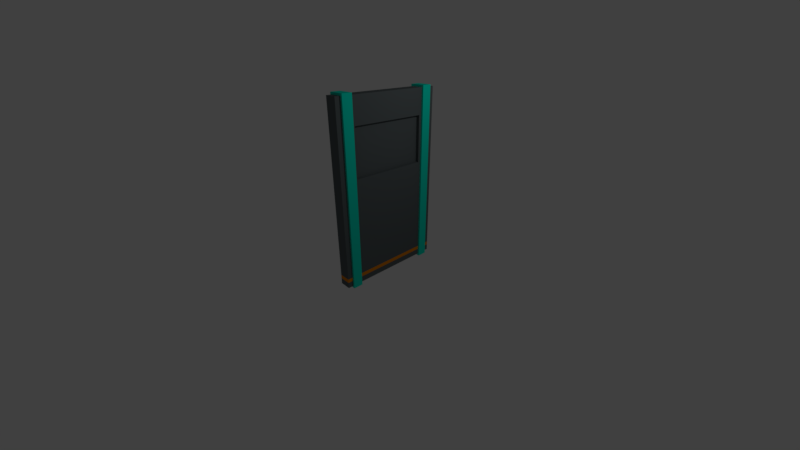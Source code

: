 # Source: door2.blend  (saved by Blender 2.79.0; exported with 4.5.12 LTS)
import bpy
from mathutils import Matrix  # noqa: F401  (used for matrix-valued properties, if any)

bpy.ops.wm.read_factory_settings(use_empty=True)
scene = bpy.context.scene
scene.name = 'Scene'

# ---- collections
col_collection_1 = bpy.data.collections.new('Collection 1'); scene.collection.children.link(col_collection_1)

# ---- materials (node trees are filled in below, after node groups)
mat_material = bpy.data.materials.new('Material')
mat_material.alpha_threshold = 0.0
mat_material.use_transparent_shadow = False
mat_material.diffuse_color = (0.1084, 0.1274, 0.1329, 1.0)
mat_material.roughness = 0.5
mat_material.line_color = (0.0, 0.0, 0.0, 1.0)
mat_material_001 = bpy.data.materials.new('Material.001')
mat_material_001.alpha_threshold = 0.0
mat_material_001.use_transparent_shadow = False
mat_material_001.diffuse_color = (0.8, 0.2439, 0.0, 1.0)
mat_material_001.roughness = 0.5
mat_material_002 = bpy.data.materials.new('Material.002')
mat_material_002.alpha_threshold = 0.0
mat_material_002.use_transparent_shadow = False
mat_material_002.diffuse_color = (0.0, 0.8, 0.5922, 1.0)
mat_material_002.roughness = 0.5

# ---- material node trees

# ---- world
world_world = bpy.data.worlds.new('World'); scene.world = world_world
world_world.color = (0.05088, 0.05088, 0.05088)
world_world.use_sun_shadow = False
world_world.sun_shadow_jitter_overblur = 0.0
world_world.cycles.sampling_method = 'MANUAL'

# ---- cameras
cam_camera = bpy.data.cameras.new('Camera')
cam_camera.clip_end = 100.0
cam_camera.lens = 14.66
cam_camera.sensor_width = 32.0
cam_camera.sensor_height = 18.0
cam_camera.ortho_scale = 7.314
cam_camera.dof.focus_distance = 0.0
cam_camera.dof.aperture_fstop = 128.0

# ---- lights
light_lamp = bpy.data.lights.new('Lamp', 'POINT')
light_lamp.transmission_factor = 0.0
light_lamp.cutoff_distance = 30.0
light_lamp.energy = 100.0
light_lamp.shadow_buffer_clip_start = 1.001
light_lamp.shadow_soft_size = 0.1
light_lamp.shadow_maximum_resolution = 0.006
light_lamp.use_absolute_resolution = True

# ---- meshes
me_cube = bpy.data.meshes.new('Cube')
me_cube.from_pydata([(0.1716, 1.642, -1.0), (0.1716, -1.642, -1.0), (-0.1716, -1.642, -1.0), (-0.1716, 1.642, -1.0), (0.1716, 1.642, 4.26), (0.1716, -1.642, 4.26), (-0.1716, -1.642, 4.26), (-0.1716, 1.642, 4.26), (0.1716, -1.484, -1.0), (0.1716, 1.484, -1.0), (-0.1716, 1.484, -1.0), (-0.1716, -1.484, -1.0), (0.1716, 1.484, 4.26), (0.1716, -1.484, 4.26), (-0.1716, -1.484, 4.26), (-0.1716, 1.484, 4.26), (0.1716, 1.196, -1.0), (0.1716, -1.196, -1.0), (0.1716, 1.196, 4.26), (0.1716, -1.196, 4.26), (-0.1716, 1.196, -1.0), (-0.1716, -1.196, -1.0), (-0.1716, -1.196, 4.26), (-0.1716, 1.196, 4.26), (-0.1716, 1.642, -0.7066), (-0.1716, 1.642, -0.8203), (-0.1716, -1.642, -0.8203), (-0.1716, -1.642, -0.7066), (0.1716, -1.642, -0.7066), (0.1716, -1.642, -0.8203), (0.1716, 1.642, -0.7066), (0.1716, 1.642, -0.8203), (-0.1716, 1.484, -0.7066), (-0.1716, 1.484, -0.8203), (-0.1716, -1.484, -0.8203), (-0.1716, -1.484, -0.7066), (0.1716, -1.484, -0.8203), (0.1716, -1.484, -0.7066), (0.1716, 1.484, -0.8203), (0.1716, 1.484, -0.7066), (-0.1716, -1.196, -0.8203), (-0.1716, -1.196, -0.7066), (-0.1716, 1.196, -0.7066), (-0.1716, 1.196, -0.8203), (0.1716, 1.196, -0.8203), (0.1716, 1.196, -0.7066), (0.1716, -1.196, -0.7066), (0.1716, -1.196, -0.8203), (-0.2298, -1.484, 4.318), (0.2298, -1.484, 4.318), (0.2298, 1.484, 4.318), (-0.2298, 1.484, 4.318), (0.2298, -1.484, -1.058), (-0.2298, -1.484, -1.058), (-0.2298, 1.484, -1.058), (0.2298, 1.484, -1.058), (-0.2298, 1.196, -1.058), (0.2298, 1.196, -1.058), (0.2298, -1.196, -1.058), (-0.2298, -1.196, -1.058), (0.2298, 1.196, 4.318), (-0.2298, 1.196, 4.318), (-0.2298, -1.196, 4.318), (0.2298, -1.196, 4.318), (0.2298, 1.196, -0.8203), (0.2298, 1.196, -0.7066), (0.2298, -1.196, -0.7066), (0.2298, -1.196, -0.8203), (-0.2298, -1.196, -0.8203), (-0.2298, -1.196, -0.7066), (-0.2298, 1.196, -0.7066), (-0.2298, 1.196, -0.8203), (-0.2298, -1.484, -0.8203), (-0.2298, -1.484, -0.7066), (0.2298, -1.484, -0.8203), (0.2298, -1.484, -0.7066), (-0.2298, 1.484, -0.7066), (-0.2298, 1.484, -0.8203), (0.2298, 1.484, -0.8203), (0.2298, 1.484, -0.7066), (0.1716, 1.642, 3.601), (0.1716, 1.642, 2.097), (-0.1716, 1.642, 2.097), (-0.1716, 1.642, 3.601), (-0.1716, 1.484, 2.097), (-0.1716, 1.484, 3.601), (-0.1716, -1.642, 3.601), (-0.1716, -1.642, 2.097), (-0.1716, -1.484, 2.097), (-0.1716, -1.484, 3.601), (0.1716, -1.642, 2.097), (0.1716, -1.642, 3.601), (0.1716, -1.484, 3.601), (0.1716, -1.484, 2.097), (0.1716, 1.484, 2.097), (0.1716, 1.484, 3.601), (-0.1716, 1.123, 2.17), (-0.1716, 1.123, 3.528), (-0.1716, -1.123, 2.17), (-0.1716, -1.123, 3.528), (0.1716, -1.123, 2.17), (0.1716, -1.123, 3.528), (0.1716, 1.123, 3.528), (0.1716, 1.123, 2.17), (-0.2298, 1.484, 3.601), (-0.2298, 1.484, 2.097), (-0.2298, -1.484, 3.601), (-0.2298, -1.484, 2.097), (0.2298, -1.484, 2.097), (0.2298, -1.484, 3.601), (0.2298, 1.484, 2.097), (0.2298, 1.484, 3.601), (-0.2298, 1.196, 2.097), (-0.2298, 1.196, 3.601), (-0.2298, -1.196, 3.601), (-0.2298, -1.196, 2.097), (0.2298, -1.196, 3.601), (0.2298, -1.196, 2.097), (0.2298, 1.196, 2.097), (0.2298, 1.196, 3.601), (0.1716, 1.196, 3.601), (0.1716, 1.196, 2.097), (0.1716, -1.196, 2.097), (0.1716, -1.196, 3.601), (-0.1716, 1.196, 2.097), (-0.1716, 1.196, 3.601), (-0.1716, -1.196, 2.097), (-0.1716, -1.196, 3.601), (0.06593, 1.123, 3.528), (0.06593, 1.123, 2.17), (0.06593, -1.123, 2.17), (0.06593, -1.123, 3.528), (-0.06593, 1.123, 2.17), (-0.06593, 1.123, 3.528), (-0.06593, -1.123, 2.17), (-0.06593, -1.123, 3.528)], [], [(0, 31, 38, 9), (4, 7, 15, 12), (0, 9, 10, 3), (37, 93, 90, 28), (1, 29, 26, 2), (28, 90, 87, 27), (13, 14, 6, 5), (31, 0, 3, 25), (40, 21, 59, 68), (8, 1, 2, 11), (121, 45, 65, 118), (8, 11, 53, 52), (22, 127, 114, 62), (45, 44, 64, 65), (8, 36, 29, 1), (12, 15, 51, 50), (91, 5, 6, 86), (16, 20, 56, 57), (16, 44, 47, 17), (20, 16, 17, 21), (18, 23, 22, 19), (20, 43, 71, 56), (126, 41, 69, 115), (14, 13, 49, 48), (4, 80, 83, 7), (41, 126, 124, 42), (33, 10, 54, 77), (21, 40, 43, 20), (32, 84, 82, 24), (10, 33, 25, 3), (27, 87, 88, 35), (2, 26, 34, 11), (37, 36, 74, 75), (45, 46, 47, 44), (41, 42, 43, 40), (9, 38, 78, 55), (37, 28, 29, 36), (125, 23, 61, 113), (34, 35, 73, 72), (36, 8, 52, 74), (32, 24, 25, 33), (31, 25, 24, 30), (27, 35, 34, 26), (28, 27, 26, 29), (30, 39, 38, 31), (80, 4, 12, 95), (60, 119, 111, 50), (48, 49, 63, 62), (62, 114, 106, 48), (64, 57, 55, 78), (61, 60, 50, 51), (52, 53, 59, 58), (118, 65, 79, 110), (57, 56, 54, 55), (68, 59, 53, 72), (74, 52, 58, 67), (77, 54, 56, 71), (115, 69, 73, 107), (68, 72, 73, 69), (74, 67, 66, 75), (77, 71, 70, 76), (64, 78, 79, 65), (21, 17, 58, 59), (10, 9, 55, 54), (47, 46, 66, 67), (45, 121, 122, 46), (92, 13, 5, 91), (17, 47, 67, 58), (23, 18, 60, 61), (32, 33, 77, 76), (41, 40, 68, 69), (44, 16, 57, 64), (19, 22, 62, 63), (18, 120, 119, 60), (11, 34, 72, 53), (43, 42, 70, 71), (38, 39, 79, 78), (39, 94, 110, 79), (93, 37, 75, 108), (51, 104, 113, 61), (89, 14, 48, 106), (120, 18, 19, 123), (105, 76, 70, 112), (108, 75, 66, 117), (49, 109, 116, 63), (85, 15, 7, 83), (95, 12, 50, 111), (35, 88, 107, 73), (15, 85, 104, 51), (127, 22, 23, 125), (81, 30, 24, 82), (42, 124, 112, 70), (84, 32, 76, 105), (123, 19, 63, 116), (46, 122, 117, 66), (86, 6, 14, 89), (13, 92, 109, 49), (93, 108, 109, 92), (121, 118, 119, 120), (89, 106, 107, 88), (123, 116, 117, 122), (105, 112, 113, 104), (108, 117, 116, 109), (115, 107, 106, 114), (118, 110, 111, 119), (81, 82, 83, 80), (95, 111, 110, 94), (91, 86, 87, 90), (85, 83, 82, 84), (125, 113, 112, 124), (80, 95, 94, 81), (101, 100, 130, 131), (84, 105, 104, 85), (126, 115, 114, 127), (98, 99, 135, 134), (86, 89, 88, 87), (92, 91, 90, 93), (30, 81, 94, 39), (102, 103, 121, 120), (100, 101, 123, 122), (96, 97, 125, 124), (99, 98, 126, 127), (97, 99, 127, 125), (98, 96, 124, 126), (101, 102, 120, 123), (103, 100, 122, 121), (135, 133, 132, 134), (128, 131, 130, 129), (102, 101, 131, 128), (99, 97, 133, 135), (97, 96, 132, 133), (103, 102, 128, 129), (100, 103, 129, 130), (96, 98, 134, 132)])
me_cube.polygons.foreach_set('material_index', [0, 0, 0, 0, 0, 0, 0, 0, 2, 0, 2, 2, 2, 2, 0, 2, 0, 2, 0, 0, 0, 2, 2, 2, 0, 0, 2, 0, 0, 0, 0, 0, 2, 1, 1, 2, 1, 2, 2, 2, 1, 1, 1, 1, 1, 0, 2, 2, 2, 2, 2, 2, 2, 2, 2, 2, 2, 2, 2, 2, 2, 2, 2, 2, 2, 0, 0, 2, 2, 2, 2, 2, 2, 2, 2, 2, 2, 2, 2, 2, 2, 0, 2, 2, 2, 0, 2, 2, 2, 0, 0, 2, 2, 2, 2, 0, 2, 2, 2, 2, 2, 2, 2, 2, 2, 0, 2, 0, 0, 2, 0, 0, 2, 2, 0, 0, 0, 0, 0, 0, 0, 0, 0, 0, 0, 0, 0, 0, 0, 0, 0, 0, 0, 0])
me_cube.materials.append(mat_material)
me_cube.materials.append(mat_material_001)
me_cube.materials.append(mat_material_002)
me_cube.use_remesh_preserve_volume = False
me_cube.use_remesh_preserve_attributes = False
me_cube.use_mirror_vertex_groups = False
me_cube.update()

# ---- objects
ob_cube = bpy.data.objects.new('Cube', me_cube)
ob_lamp = bpy.data.objects.new('Lamp', light_lamp)
ob_camera = bpy.data.objects.new('Camera', cam_camera)

# ---- transforms, parenting, visibility, modifiers, constraints
ob_cube.location = (0.0, 0.0, 0.0)
ob_cube.lock_rotations_4d = False
ob_cube.empty_display_type = 'ARROWS'
ob_cube.lineart.crease_threshold = 0.0
ob_lamp.location = (4.076, 1.005, 5.904)
ob_lamp.rotation_euler = (0.6503, 0.05522, 1.866)
ob_lamp.lock_rotations_4d = False
ob_lamp.empty_display_type = 'ARROWS'
ob_lamp.color = (0.0, 0.0, 0.0, 0.0)
ob_lamp.lineart.crease_threshold = 0.0
ob_camera.location = (7.481, -6.508, 5.344)
ob_camera.rotation_euler = (1.109, 0.0, 0.8149)
ob_camera.lock_rotations_4d = False
ob_camera.empty_display_type = 'ARROWS'
ob_camera.color = (0.0, 0.0, 0.0, 0.0)
ob_camera.display_type = 'WIRE'
ob_camera.lineart.crease_threshold = 0.0

# ---- collection membership
col_collection_1.objects.link(ob_cube)
col_collection_1.objects.link(ob_lamp)
col_collection_1.objects.link(ob_camera)

# ---- scene / render settings (as saved in the file)
scene.camera = ob_camera
scene.frame_start = 1; scene.frame_end = 250; scene.frame_set(1)
scene.render.engine = 'BLENDER_EEVEE_NEXT'
scene.render.resolution_percentage = 50
scene.render.dither_intensity = 0.0
scene.cycles.use_denoising = False
scene.cycles.samples = 128
scene.cycles.sampling_pattern = 'TABULATED_SOBOL'
scene.cycles.use_adaptive_sampling = False
scene.cycles.use_light_tree = False
scene.cycles.blur_glossy = 0.0
scene.cycles.sample_clamp_indirect = 0.0
scene.view_settings.view_transform = 'Standard'
bpy.context.view_layer.update()
